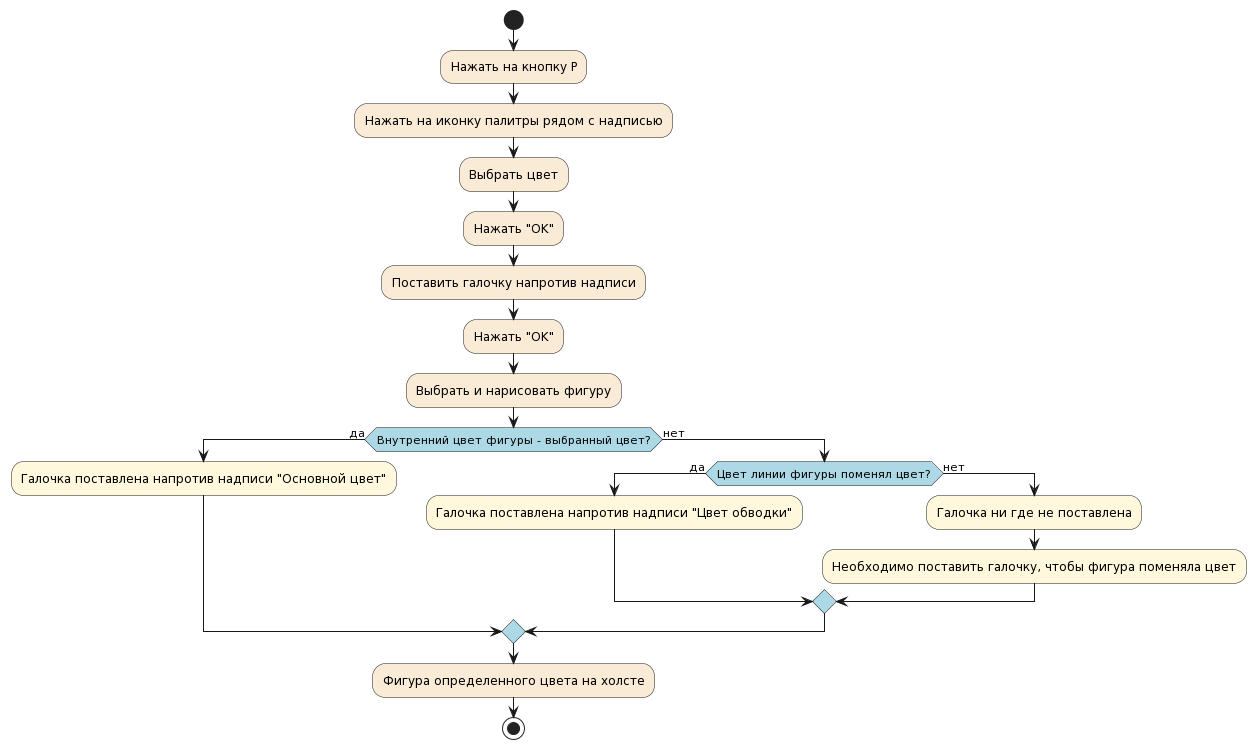

The diagram above was rendered by PlantUML. Its source (embedded in the PNG):
@startuml
skinparam activity {
    DiamondBackgroundColor LightBlue
}
start

#AntiqueWhite:Нажать на кнопку P;
#AntiqueWhite:Нажать на иконку палитры рядом с надписью;
#AntiqueWhite:Выбрать цвет;
#AntiqueWhite:Нажать "OK";
#AntiqueWhite:Поставить галочку напротив надписи;
#AntiqueWhite:Нажать "OK";
#AntiqueWhite:Выбрать и нарисовать фигуру;
if (Внутренний цвет фигуры - выбранный цвет?) then (да)
#Cornsilk:Галочка поставлена напротив надписи "Основной цвет";
else (нет)
if (Цвет линии фигуры поменял цвет?) then (да)
#Cornsilk:Галочка поставлена напротив надписи "Цвет обводки";
else (нет)
#Cornsilk:Галочка ни где не поставлена;
#Cornsilk:Необходимо поставить галочку, чтобы фигура поменяла цвет;
endif
endif
#AntiqueWhite:Фигура определенного цвета на холсте;
stop
@enduml